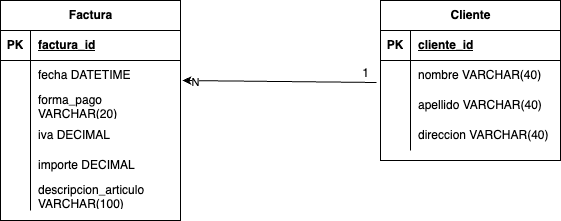

The diagram above was exported from draw.io. Its source (the exported page's mxGraphModel, read from the mxfile embedded in the PNG):
<mxGraphModel dx="1434" dy="795" grid="1" gridSize="10" guides="1" tooltips="1" connect="1" arrows="1" fold="1" page="1" pageScale="1" pageWidth="827" pageHeight="1169" math="0" shadow="0">
  <root>
    <mxCell id="0" />
    <mxCell id="1" parent="0" />
    <mxCell id="FtAJYgKNUunQzHM0K2Jm-17" value="Cliente" style="shape=table;startSize=30;container=1;collapsible=1;childLayout=tableLayout;fixedRows=1;rowLines=0;fontStyle=1;align=center;resizeLast=1;html=1;" parent="1" vertex="1">
      <mxGeometry x="470" y="120" width="180" height="160" as="geometry" />
    </mxCell>
    <mxCell id="FtAJYgKNUunQzHM0K2Jm-18" value="" style="shape=tableRow;horizontal=0;startSize=0;swimlaneHead=0;swimlaneBody=0;fillColor=none;collapsible=0;dropTarget=0;points=[[0,0.5],[1,0.5]];portConstraint=eastwest;top=0;left=0;right=0;bottom=1;" parent="FtAJYgKNUunQzHM0K2Jm-17" vertex="1">
      <mxGeometry y="30" width="180" height="30" as="geometry" />
    </mxCell>
    <mxCell id="FtAJYgKNUunQzHM0K2Jm-19" value="PK" style="shape=partialRectangle;connectable=0;fillColor=none;top=0;left=0;bottom=0;right=0;fontStyle=1;overflow=hidden;whiteSpace=wrap;html=1;" parent="FtAJYgKNUunQzHM0K2Jm-18" vertex="1">
      <mxGeometry width="30" height="30" as="geometry">
        <mxRectangle width="30" height="30" as="alternateBounds" />
      </mxGeometry>
    </mxCell>
    <mxCell id="FtAJYgKNUunQzHM0K2Jm-20" value="cliente_id" style="shape=partialRectangle;connectable=0;fillColor=none;top=0;left=0;bottom=0;right=0;align=left;spacingLeft=6;fontStyle=5;overflow=hidden;whiteSpace=wrap;html=1;" parent="FtAJYgKNUunQzHM0K2Jm-18" vertex="1">
      <mxGeometry x="30" width="150" height="30" as="geometry">
        <mxRectangle width="150" height="30" as="alternateBounds" />
      </mxGeometry>
    </mxCell>
    <mxCell id="FtAJYgKNUunQzHM0K2Jm-21" value="" style="shape=tableRow;horizontal=0;startSize=0;swimlaneHead=0;swimlaneBody=0;fillColor=none;collapsible=0;dropTarget=0;points=[[0,0.5],[1,0.5]];portConstraint=eastwest;top=0;left=0;right=0;bottom=0;" parent="FtAJYgKNUunQzHM0K2Jm-17" vertex="1">
      <mxGeometry y="60" width="180" height="30" as="geometry" />
    </mxCell>
    <mxCell id="FtAJYgKNUunQzHM0K2Jm-22" value="" style="shape=partialRectangle;connectable=0;fillColor=none;top=0;left=0;bottom=0;right=0;editable=1;overflow=hidden;whiteSpace=wrap;html=1;" parent="FtAJYgKNUunQzHM0K2Jm-21" vertex="1">
      <mxGeometry width="30" height="30" as="geometry">
        <mxRectangle width="30" height="30" as="alternateBounds" />
      </mxGeometry>
    </mxCell>
    <mxCell id="FtAJYgKNUunQzHM0K2Jm-23" value="nombre VARCHAR(40)" style="shape=partialRectangle;connectable=0;fillColor=none;top=0;left=0;bottom=0;right=0;align=left;spacingLeft=6;overflow=hidden;whiteSpace=wrap;html=1;" parent="FtAJYgKNUunQzHM0K2Jm-21" vertex="1">
      <mxGeometry x="30" width="150" height="30" as="geometry">
        <mxRectangle width="150" height="30" as="alternateBounds" />
      </mxGeometry>
    </mxCell>
    <mxCell id="FtAJYgKNUunQzHM0K2Jm-24" value="" style="shape=tableRow;horizontal=0;startSize=0;swimlaneHead=0;swimlaneBody=0;fillColor=none;collapsible=0;dropTarget=0;points=[[0,0.5],[1,0.5]];portConstraint=eastwest;top=0;left=0;right=0;bottom=0;" parent="FtAJYgKNUunQzHM0K2Jm-17" vertex="1">
      <mxGeometry y="90" width="180" height="30" as="geometry" />
    </mxCell>
    <mxCell id="FtAJYgKNUunQzHM0K2Jm-25" value="" style="shape=partialRectangle;connectable=0;fillColor=none;top=0;left=0;bottom=0;right=0;editable=1;overflow=hidden;whiteSpace=wrap;html=1;" parent="FtAJYgKNUunQzHM0K2Jm-24" vertex="1">
      <mxGeometry width="30" height="30" as="geometry">
        <mxRectangle width="30" height="30" as="alternateBounds" />
      </mxGeometry>
    </mxCell>
    <mxCell id="FtAJYgKNUunQzHM0K2Jm-26" value="apellido VARCHAR(40)" style="shape=partialRectangle;connectable=0;fillColor=none;top=0;left=0;bottom=0;right=0;align=left;spacingLeft=6;overflow=hidden;whiteSpace=wrap;html=1;" parent="FtAJYgKNUunQzHM0K2Jm-24" vertex="1">
      <mxGeometry x="30" width="150" height="30" as="geometry">
        <mxRectangle width="150" height="30" as="alternateBounds" />
      </mxGeometry>
    </mxCell>
    <mxCell id="FtAJYgKNUunQzHM0K2Jm-27" value="" style="shape=tableRow;horizontal=0;startSize=0;swimlaneHead=0;swimlaneBody=0;fillColor=none;collapsible=0;dropTarget=0;points=[[0,0.5],[1,0.5]];portConstraint=eastwest;top=0;left=0;right=0;bottom=0;" parent="FtAJYgKNUunQzHM0K2Jm-17" vertex="1">
      <mxGeometry y="120" width="180" height="30" as="geometry" />
    </mxCell>
    <mxCell id="FtAJYgKNUunQzHM0K2Jm-28" value="" style="shape=partialRectangle;connectable=0;fillColor=none;top=0;left=0;bottom=0;right=0;editable=1;overflow=hidden;whiteSpace=wrap;html=1;" parent="FtAJYgKNUunQzHM0K2Jm-27" vertex="1">
      <mxGeometry width="30" height="30" as="geometry">
        <mxRectangle width="30" height="30" as="alternateBounds" />
      </mxGeometry>
    </mxCell>
    <mxCell id="FtAJYgKNUunQzHM0K2Jm-29" value="direccion VARCHAR(40)" style="shape=partialRectangle;connectable=0;fillColor=none;top=0;left=0;bottom=0;right=0;align=left;spacingLeft=6;overflow=hidden;whiteSpace=wrap;html=1;" parent="FtAJYgKNUunQzHM0K2Jm-27" vertex="1">
      <mxGeometry x="30" width="150" height="30" as="geometry">
        <mxRectangle width="150" height="30" as="alternateBounds" />
      </mxGeometry>
    </mxCell>
    <mxCell id="FtAJYgKNUunQzHM0K2Jm-30" value="Factura" style="shape=table;startSize=30;container=1;collapsible=1;childLayout=tableLayout;fixedRows=1;rowLines=0;fontStyle=1;align=center;resizeLast=1;html=1;" parent="1" vertex="1">
      <mxGeometry x="90" y="120" width="180" height="220" as="geometry" />
    </mxCell>
    <mxCell id="FtAJYgKNUunQzHM0K2Jm-31" value="" style="shape=tableRow;horizontal=0;startSize=0;swimlaneHead=0;swimlaneBody=0;fillColor=none;collapsible=0;dropTarget=0;points=[[0,0.5],[1,0.5]];portConstraint=eastwest;top=0;left=0;right=0;bottom=1;" parent="FtAJYgKNUunQzHM0K2Jm-30" vertex="1">
      <mxGeometry y="30" width="180" height="30" as="geometry" />
    </mxCell>
    <mxCell id="FtAJYgKNUunQzHM0K2Jm-32" value="PK" style="shape=partialRectangle;connectable=0;fillColor=none;top=0;left=0;bottom=0;right=0;fontStyle=1;overflow=hidden;whiteSpace=wrap;html=1;" parent="FtAJYgKNUunQzHM0K2Jm-31" vertex="1">
      <mxGeometry width="30" height="30" as="geometry">
        <mxRectangle width="30" height="30" as="alternateBounds" />
      </mxGeometry>
    </mxCell>
    <mxCell id="FtAJYgKNUunQzHM0K2Jm-33" value="factura_id" style="shape=partialRectangle;connectable=0;fillColor=none;top=0;left=0;bottom=0;right=0;align=left;spacingLeft=6;fontStyle=5;overflow=hidden;whiteSpace=wrap;html=1;" parent="FtAJYgKNUunQzHM0K2Jm-31" vertex="1">
      <mxGeometry x="30" width="150" height="30" as="geometry">
        <mxRectangle width="150" height="30" as="alternateBounds" />
      </mxGeometry>
    </mxCell>
    <mxCell id="FtAJYgKNUunQzHM0K2Jm-34" value="" style="shape=tableRow;horizontal=0;startSize=0;swimlaneHead=0;swimlaneBody=0;fillColor=none;collapsible=0;dropTarget=0;points=[[0,0.5],[1,0.5]];portConstraint=eastwest;top=0;left=0;right=0;bottom=0;" parent="FtAJYgKNUunQzHM0K2Jm-30" vertex="1">
      <mxGeometry y="60" width="180" height="30" as="geometry" />
    </mxCell>
    <mxCell id="FtAJYgKNUunQzHM0K2Jm-35" value="" style="shape=partialRectangle;connectable=0;fillColor=none;top=0;left=0;bottom=0;right=0;editable=1;overflow=hidden;whiteSpace=wrap;html=1;" parent="FtAJYgKNUunQzHM0K2Jm-34" vertex="1">
      <mxGeometry width="30" height="30" as="geometry">
        <mxRectangle width="30" height="30" as="alternateBounds" />
      </mxGeometry>
    </mxCell>
    <mxCell id="FtAJYgKNUunQzHM0K2Jm-36" value="fecha DATETIME" style="shape=partialRectangle;connectable=0;fillColor=none;top=0;left=0;bottom=0;right=0;align=left;spacingLeft=6;overflow=hidden;whiteSpace=wrap;html=1;" parent="FtAJYgKNUunQzHM0K2Jm-34" vertex="1">
      <mxGeometry x="30" width="150" height="30" as="geometry">
        <mxRectangle width="150" height="30" as="alternateBounds" />
      </mxGeometry>
    </mxCell>
    <mxCell id="FtAJYgKNUunQzHM0K2Jm-37" value="" style="shape=tableRow;horizontal=0;startSize=0;swimlaneHead=0;swimlaneBody=0;fillColor=none;collapsible=0;dropTarget=0;points=[[0,0.5],[1,0.5]];portConstraint=eastwest;top=0;left=0;right=0;bottom=0;" parent="FtAJYgKNUunQzHM0K2Jm-30" vertex="1">
      <mxGeometry y="90" width="180" height="30" as="geometry" />
    </mxCell>
    <mxCell id="FtAJYgKNUunQzHM0K2Jm-38" value="" style="shape=partialRectangle;connectable=0;fillColor=none;top=0;left=0;bottom=0;right=0;editable=1;overflow=hidden;whiteSpace=wrap;html=1;" parent="FtAJYgKNUunQzHM0K2Jm-37" vertex="1">
      <mxGeometry width="30" height="30" as="geometry">
        <mxRectangle width="30" height="30" as="alternateBounds" />
      </mxGeometry>
    </mxCell>
    <mxCell id="FtAJYgKNUunQzHM0K2Jm-39" value="forma_pago VARCHAR(20)" style="shape=partialRectangle;connectable=0;fillColor=none;top=0;left=0;bottom=0;right=0;align=left;spacingLeft=6;overflow=hidden;whiteSpace=wrap;html=1;" parent="FtAJYgKNUunQzHM0K2Jm-37" vertex="1">
      <mxGeometry x="30" width="150" height="30" as="geometry">
        <mxRectangle width="150" height="30" as="alternateBounds" />
      </mxGeometry>
    </mxCell>
    <mxCell id="FtAJYgKNUunQzHM0K2Jm-40" value="" style="shape=tableRow;horizontal=0;startSize=0;swimlaneHead=0;swimlaneBody=0;fillColor=none;collapsible=0;dropTarget=0;points=[[0,0.5],[1,0.5]];portConstraint=eastwest;top=0;left=0;right=0;bottom=0;" parent="FtAJYgKNUunQzHM0K2Jm-30" vertex="1">
      <mxGeometry y="120" width="180" height="30" as="geometry" />
    </mxCell>
    <mxCell id="FtAJYgKNUunQzHM0K2Jm-41" value="" style="shape=partialRectangle;connectable=0;fillColor=none;top=0;left=0;bottom=0;right=0;editable=1;overflow=hidden;whiteSpace=wrap;html=1;" parent="FtAJYgKNUunQzHM0K2Jm-40" vertex="1">
      <mxGeometry width="30" height="30" as="geometry">
        <mxRectangle width="30" height="30" as="alternateBounds" />
      </mxGeometry>
    </mxCell>
    <mxCell id="FtAJYgKNUunQzHM0K2Jm-42" value="iva DECIMAL" style="shape=partialRectangle;connectable=0;fillColor=none;top=0;left=0;bottom=0;right=0;align=left;spacingLeft=6;overflow=hidden;whiteSpace=wrap;html=1;" parent="FtAJYgKNUunQzHM0K2Jm-40" vertex="1">
      <mxGeometry x="30" width="150" height="30" as="geometry">
        <mxRectangle width="150" height="30" as="alternateBounds" />
      </mxGeometry>
    </mxCell>
    <mxCell id="rMJJxHhdDUlALWpxOe8u-12" style="shape=tableRow;horizontal=0;startSize=0;swimlaneHead=0;swimlaneBody=0;fillColor=none;collapsible=0;dropTarget=0;points=[[0,0.5],[1,0.5]];portConstraint=eastwest;top=0;left=0;right=0;bottom=0;" vertex="1" parent="FtAJYgKNUunQzHM0K2Jm-30">
      <mxGeometry y="150" width="180" height="30" as="geometry" />
    </mxCell>
    <mxCell id="rMJJxHhdDUlALWpxOe8u-13" style="shape=partialRectangle;connectable=0;fillColor=none;top=0;left=0;bottom=0;right=0;editable=1;overflow=hidden;whiteSpace=wrap;html=1;" vertex="1" parent="rMJJxHhdDUlALWpxOe8u-12">
      <mxGeometry width="30" height="30" as="geometry">
        <mxRectangle width="30" height="30" as="alternateBounds" />
      </mxGeometry>
    </mxCell>
    <mxCell id="rMJJxHhdDUlALWpxOe8u-14" value="importe DECIMAL" style="shape=partialRectangle;connectable=0;fillColor=none;top=0;left=0;bottom=0;right=0;align=left;spacingLeft=6;overflow=hidden;whiteSpace=wrap;html=1;" vertex="1" parent="rMJJxHhdDUlALWpxOe8u-12">
      <mxGeometry x="30" width="150" height="30" as="geometry">
        <mxRectangle width="150" height="30" as="alternateBounds" />
      </mxGeometry>
    </mxCell>
    <mxCell id="rMJJxHhdDUlALWpxOe8u-15" style="shape=tableRow;horizontal=0;startSize=0;swimlaneHead=0;swimlaneBody=0;fillColor=none;collapsible=0;dropTarget=0;points=[[0,0.5],[1,0.5]];portConstraint=eastwest;top=0;left=0;right=0;bottom=0;" vertex="1" parent="FtAJYgKNUunQzHM0K2Jm-30">
      <mxGeometry y="180" width="180" height="30" as="geometry" />
    </mxCell>
    <mxCell id="rMJJxHhdDUlALWpxOe8u-16" style="shape=partialRectangle;connectable=0;fillColor=none;top=0;left=0;bottom=0;right=0;editable=1;overflow=hidden;whiteSpace=wrap;html=1;" vertex="1" parent="rMJJxHhdDUlALWpxOe8u-15">
      <mxGeometry width="30" height="30" as="geometry">
        <mxRectangle width="30" height="30" as="alternateBounds" />
      </mxGeometry>
    </mxCell>
    <mxCell id="rMJJxHhdDUlALWpxOe8u-17" value="descripcion_articulo VARCHAR(100)" style="shape=partialRectangle;connectable=0;fillColor=none;top=0;left=0;bottom=0;right=0;align=left;spacingLeft=6;overflow=hidden;whiteSpace=wrap;html=1;" vertex="1" parent="rMJJxHhdDUlALWpxOe8u-15">
      <mxGeometry x="30" width="150" height="30" as="geometry">
        <mxRectangle width="150" height="30" as="alternateBounds" />
      </mxGeometry>
    </mxCell>
    <mxCell id="FtAJYgKNUunQzHM0K2Jm-43" value="" style="endArrow=classic;html=1;rounded=0;exitX=-0.022;exitY=0.733;exitDx=0;exitDy=0;exitPerimeter=0;" parent="1" source="FtAJYgKNUunQzHM0K2Jm-21" edge="1">
      <mxGeometry width="50" height="50" relative="1" as="geometry">
        <mxPoint x="300" y="250" as="sourcePoint" />
        <mxPoint x="272" y="200" as="targetPoint" />
      </mxGeometry>
    </mxCell>
    <mxCell id="FtAJYgKNUunQzHM0K2Jm-44" value="N" style="edgeLabel;html=1;align=center;verticalAlign=middle;resizable=0;points=[];" parent="FtAJYgKNUunQzHM0K2Jm-43" vertex="1" connectable="0">
      <mxGeometry x="0.8762" y="1" relative="1" as="geometry">
        <mxPoint as="offset" />
      </mxGeometry>
    </mxCell>
    <mxCell id="FtAJYgKNUunQzHM0K2Jm-45" value="1" style="text;html=1;align=center;verticalAlign=middle;resizable=0;points=[];autosize=1;strokeColor=none;fillColor=none;" parent="1" vertex="1">
      <mxGeometry x="440" y="178" width="30" height="30" as="geometry" />
    </mxCell>
  </root>
</mxGraphModel>